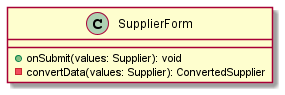

The diagram above was rendered by PlantUML. Its source (embedded in the PNG):
@startuml

!include 3.1.3-index-file.index.good.puml

class SupplierForm {
    - {method} convertData(values: Supplier): ConvertedSupplier
}

@enduml